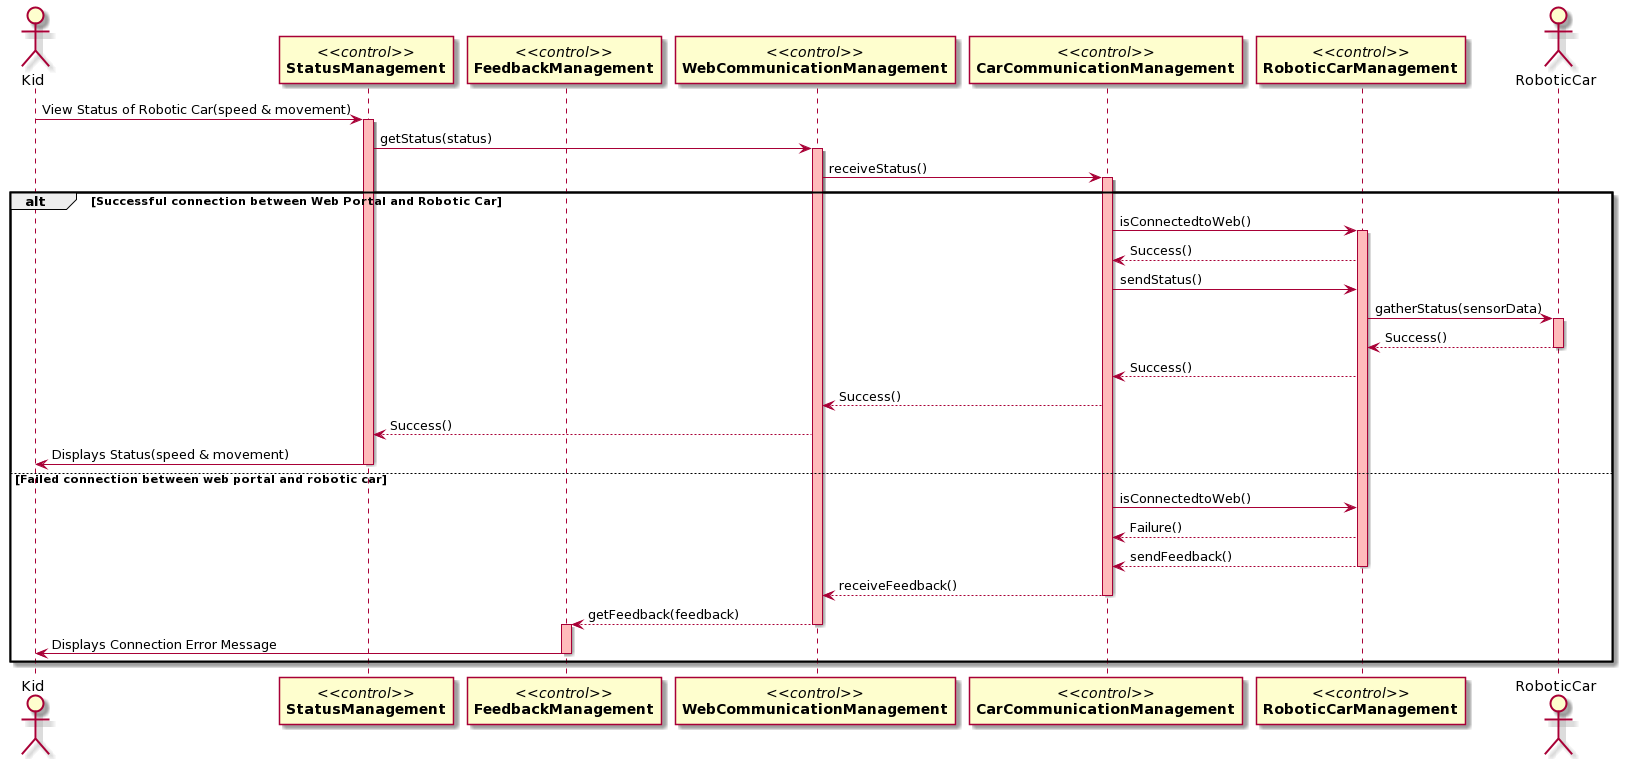

The diagram above was rendered by PlantUML. Its source (embedded in the PNG):
@startuml
actor Kid
participant "//<<control>>//\n**StatusManagement**" as A
participant "//<<control>>//\n**FeedbackManagement**" as B
participant "//<<control>>//\n**WebCommunicationManagement**" as C
participant "//<<control>>//\n**CarCommunicationManagement**" as D
participant "//<<control>>//\n**RoboticCarManagement**" as E
actor RoboticCar

Kid-> A:View Status of Robotic Car(speed & movement)
activate A #FFBBBB

A -> C: getStatus(status)
activate C #FFBBBB

C -> D: receiveStatus()
activate D #FFBBBB

alt Successful connection between Web Portal and Robotic Car
D -> E:isConnectedtoWeb()
activate E #FFBBBB
E--> D: Success()
D -> E: sendStatus()


E -> RoboticCar: gatherStatus(sensorData)
activate RoboticCar #FFBBBB

RoboticCar --> E:Success()
deactivate RoboticCar

E --> D: Success()

D --> C: Success()

C --> A: Success()


A -> Kid: Displays Status(speed & movement)
deactivate A
else Failed connection between web portal and robotic car


D -> E:isConnectedtoWeb()
E--> D: Failure()
E --> D: sendFeedback()
deactivate E

D --> C: receiveFeedback()
deactivate D

C --> B: getFeedback(feedback)
deactivate C
activate B #FFBBBB

B -> Kid: Displays Connection Error Message
deactivate B

end
@enduml